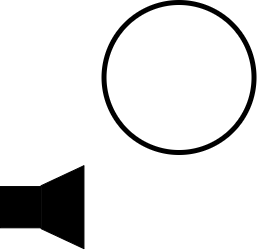

The diagram above was exported from draw.io. Its source (the exported page's mxGraphModel, read from the mxfile embedded in the PNG):
<mxGraphModel dx="666" dy="456" grid="1" gridSize="10" guides="1" tooltips="1" connect="1" arrows="1" fold="1" page="1" pageScale="1" pageWidth="300" pageHeight="300" math="0" shadow="0">
  <root>
    <mxCell id="0" />
    <mxCell id="1" parent="0" />
    <mxCell id="pi6upfg3YYh0C-T8tqQJ-1" value="" style="rounded=0;whiteSpace=wrap;html=1;fillColor=#000000;" parent="1" vertex="1">
      <mxGeometry x="20" y="204.06" width="40" height="41.25" as="geometry" />
    </mxCell>
    <mxCell id="pi6upfg3YYh0C-T8tqQJ-2" value="" style="shape=trapezoid;perimeter=trapezoidPerimeter;whiteSpace=wrap;html=1;fixedSize=1;rotation=-90;fillColor=#000000;" parent="1" vertex="1">
      <mxGeometry x="40.56" y="203.28" width="82.96" height="42.81" as="geometry" />
    </mxCell>
    <mxCell id="Q1T58k5vzcrdSa6W5Y99-3" value="" style="ellipse;whiteSpace=wrap;html=1;aspect=fixed;strokeWidth=5;" vertex="1" parent="1">
      <mxGeometry x="123.52" y="20" width="150" height="150" as="geometry" />
    </mxCell>
  </root>
</mxGraphModel>